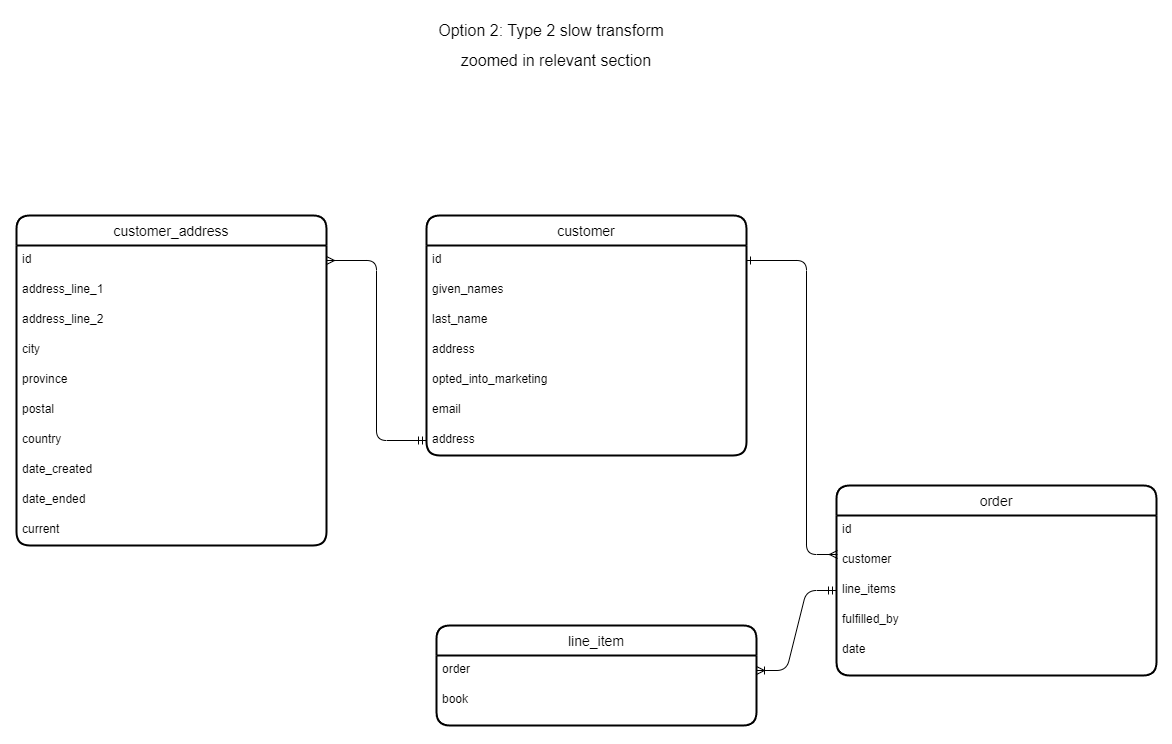

The diagram above was exported from draw.io. Its source (the exported page's mxGraphModel, read from the mxfile embedded in the PNG):
<mxGraphModel dx="2891" dy="1651" grid="1" gridSize="10" guides="1" tooltips="1" connect="1" arrows="1" fold="1" page="0" pageScale="1" pageWidth="850" pageHeight="1100" background="#ffffff" math="0" shadow="0">
  <root>
    <mxCell id="0" />
    <mxCell id="1" parent="0" />
    <mxCell id="293" value="zoomed in relevant section" style="text;html=1;strokeColor=none;fillColor=none;align=center;verticalAlign=middle;whiteSpace=wrap;rounded=0;fontSize=16;" parent="1" vertex="1">
      <mxGeometry x="-630" y="-500" width="200" height="30" as="geometry" />
    </mxCell>
    <mxCell id="339" value="Option 2: Type 2 slow transform" style="text;html=1;strokeColor=none;fillColor=none;align=center;verticalAlign=middle;whiteSpace=wrap;rounded=0;fontSize=16;" parent="1" vertex="1">
      <mxGeometry x="-740" y="-530" width="410" height="30" as="geometry" />
    </mxCell>
    <mxCell id="401" value="order" style="swimlane;childLayout=stackLayout;horizontal=1;startSize=30;horizontalStack=0;rounded=1;fontSize=14;fontStyle=0;strokeWidth=2;resizeParent=0;resizeLast=1;shadow=0;dashed=0;align=center;" parent="1" vertex="1">
      <mxGeometry x="-250" y="-60" width="320" height="190" as="geometry" />
    </mxCell>
    <mxCell id="402" value="id" style="text;strokeColor=none;fillColor=none;spacingLeft=4;spacingRight=4;overflow=hidden;rotatable=0;points=[[0,0.5],[1,0.5]];portConstraint=eastwest;fontSize=12;" parent="401" vertex="1">
      <mxGeometry y="30" width="320" height="30" as="geometry" />
    </mxCell>
    <mxCell id="403" value="customer" style="text;strokeColor=none;fillColor=none;spacingLeft=4;spacingRight=4;overflow=hidden;rotatable=0;points=[[0,0.5],[1,0.5]];portConstraint=eastwest;fontSize=12;" parent="401" vertex="1">
      <mxGeometry y="60" width="320" height="30" as="geometry" />
    </mxCell>
    <mxCell id="404" value="line_items" style="text;strokeColor=none;fillColor=none;spacingLeft=4;spacingRight=4;overflow=hidden;rotatable=0;points=[[0,0.5],[1,0.5]];portConstraint=eastwest;fontSize=12;" parent="401" vertex="1">
      <mxGeometry y="90" width="320" height="30" as="geometry" />
    </mxCell>
    <mxCell id="405" value="fulfilled_by" style="text;strokeColor=none;fillColor=none;spacingLeft=4;spacingRight=4;overflow=hidden;rotatable=0;points=[[0,0.5],[1,0.5]];portConstraint=eastwest;fontSize=12;" parent="401" vertex="1">
      <mxGeometry y="120" width="320" height="30" as="geometry" />
    </mxCell>
    <mxCell id="406" value="date" style="text;strokeColor=none;fillColor=none;spacingLeft=4;spacingRight=4;overflow=hidden;rotatable=0;points=[[0,0.5],[1,0.5]];portConstraint=eastwest;fontSize=12;" parent="401" vertex="1">
      <mxGeometry y="150" width="320" height="40" as="geometry" />
    </mxCell>
    <mxCell id="407" value="line_item" style="swimlane;childLayout=stackLayout;horizontal=1;startSize=30;horizontalStack=0;rounded=1;fontSize=14;fontStyle=0;strokeWidth=2;resizeParent=0;resizeLast=1;shadow=0;dashed=0;align=center;" parent="1" vertex="1">
      <mxGeometry x="-650" y="80" width="320" height="100" as="geometry" />
    </mxCell>
    <mxCell id="408" value="order" style="text;strokeColor=none;fillColor=none;spacingLeft=4;spacingRight=4;overflow=hidden;rotatable=0;points=[[0,0.5],[1,0.5]];portConstraint=eastwest;fontSize=12;" parent="407" vertex="1">
      <mxGeometry y="30" width="320" height="30" as="geometry" />
    </mxCell>
    <mxCell id="409" value="book" style="text;strokeColor=none;fillColor=none;spacingLeft=4;spacingRight=4;overflow=hidden;rotatable=0;points=[[0,0.5],[1,0.5]];portConstraint=eastwest;fontSize=12;" parent="407" vertex="1">
      <mxGeometry y="60" width="320" height="40" as="geometry" />
    </mxCell>
    <mxCell id="410" value="customer" style="swimlane;childLayout=stackLayout;horizontal=1;startSize=30;horizontalStack=0;rounded=1;fontSize=14;fontStyle=0;strokeWidth=2;resizeParent=0;resizeLast=1;shadow=0;dashed=0;align=center;" parent="1" vertex="1">
      <mxGeometry x="-660" y="-330" width="320" height="240" as="geometry" />
    </mxCell>
    <mxCell id="411" value="id" style="text;strokeColor=none;fillColor=none;spacingLeft=4;spacingRight=4;overflow=hidden;rotatable=0;points=[[0,0.5],[1,0.5]];portConstraint=eastwest;fontSize=12;" parent="410" vertex="1">
      <mxGeometry y="30" width="320" height="30" as="geometry" />
    </mxCell>
    <mxCell id="412" value="given_names" style="text;strokeColor=none;fillColor=none;spacingLeft=4;spacingRight=4;overflow=hidden;rotatable=0;points=[[0,0.5],[1,0.5]];portConstraint=eastwest;fontSize=12;" parent="410" vertex="1">
      <mxGeometry y="60" width="320" height="30" as="geometry" />
    </mxCell>
    <mxCell id="413" value="last_name" style="text;strokeColor=none;fillColor=none;spacingLeft=4;spacingRight=4;overflow=hidden;rotatable=0;points=[[0,0.5],[1,0.5]];portConstraint=eastwest;fontSize=12;" parent="410" vertex="1">
      <mxGeometry y="90" width="320" height="30" as="geometry" />
    </mxCell>
    <mxCell id="414" value="address" style="text;strokeColor=none;fillColor=none;spacingLeft=4;spacingRight=4;overflow=hidden;rotatable=0;points=[[0,0.5],[1,0.5]];portConstraint=eastwest;fontSize=12;" parent="410" vertex="1">
      <mxGeometry y="120" width="320" height="30" as="geometry" />
    </mxCell>
    <mxCell id="415" value="opted_into_marketing" style="text;strokeColor=none;fillColor=none;spacingLeft=4;spacingRight=4;overflow=hidden;rotatable=0;points=[[0,0.5],[1,0.5]];portConstraint=eastwest;fontSize=12;" parent="410" vertex="1">
      <mxGeometry y="150" width="320" height="30" as="geometry" />
    </mxCell>
    <mxCell id="416" value="email" style="text;strokeColor=none;fillColor=none;spacingLeft=4;spacingRight=4;overflow=hidden;rotatable=0;points=[[0,0.5],[1,0.5]];portConstraint=eastwest;fontSize=12;" parent="410" vertex="1">
      <mxGeometry y="180" width="320" height="30" as="geometry" />
    </mxCell>
    <mxCell id="417" value="address" style="text;strokeColor=none;fillColor=none;spacingLeft=4;spacingRight=4;overflow=hidden;rotatable=0;points=[[0,0.5],[1,0.5]];portConstraint=eastwest;fontSize=12;" parent="410" vertex="1">
      <mxGeometry y="210" width="320" height="30" as="geometry" />
    </mxCell>
    <mxCell id="418" style="edgeStyle=entityRelationEdgeStyle;html=1;entryX=1;entryY=0.5;entryDx=0;entryDy=0;startArrow=ERmandOne;startFill=0;endArrow=ERoneToMany;endFill=0;" parent="1" source="404" target="408" edge="1">
      <mxGeometry relative="1" as="geometry" />
    </mxCell>
    <mxCell id="419" style="edgeStyle=elbowEdgeStyle;jumpStyle=gap;html=1;strokeColor=default;startArrow=ERone;startFill=0;endArrow=ERmany;endFill=0;entryX=0.003;entryY=0.3;entryDx=0;entryDy=0;exitX=1;exitY=0.5;exitDx=0;exitDy=0;entryPerimeter=0;" parent="1" source="411" target="403" edge="1">
      <mxGeometry relative="1" as="geometry">
        <Array as="points">
          <mxPoint x="-280" y="-60" />
        </Array>
      </mxGeometry>
    </mxCell>
    <mxCell id="420" value="customer_address" style="swimlane;childLayout=stackLayout;horizontal=1;startSize=30;horizontalStack=0;rounded=1;fontSize=14;fontStyle=0;strokeWidth=2;resizeParent=0;resizeLast=1;shadow=0;dashed=0;align=center;" parent="1" vertex="1">
      <mxGeometry x="-1070" y="-330" width="310" height="330" as="geometry" />
    </mxCell>
    <mxCell id="421" value="id" style="text;strokeColor=none;fillColor=none;spacingLeft=4;spacingRight=4;overflow=hidden;rotatable=0;points=[[0,0.5],[1,0.5]];portConstraint=eastwest;fontSize=12;" parent="420" vertex="1">
      <mxGeometry y="30" width="310" height="30" as="geometry" />
    </mxCell>
    <mxCell id="422" value="address_line_1" style="text;strokeColor=none;fillColor=none;spacingLeft=4;spacingRight=4;overflow=hidden;rotatable=0;points=[[0,0.5],[1,0.5]];portConstraint=eastwest;fontSize=12;" parent="420" vertex="1">
      <mxGeometry y="60" width="310" height="30" as="geometry" />
    </mxCell>
    <mxCell id="423" value="address_line_2" style="text;strokeColor=none;fillColor=none;spacingLeft=4;spacingRight=4;overflow=hidden;rotatable=0;points=[[0,0.5],[1,0.5]];portConstraint=eastwest;fontSize=12;" parent="420" vertex="1">
      <mxGeometry y="90" width="310" height="30" as="geometry" />
    </mxCell>
    <mxCell id="424" value="city" style="text;strokeColor=none;fillColor=none;spacingLeft=4;spacingRight=4;overflow=hidden;rotatable=0;points=[[0,0.5],[1,0.5]];portConstraint=eastwest;fontSize=12;" parent="420" vertex="1">
      <mxGeometry y="120" width="310" height="30" as="geometry" />
    </mxCell>
    <mxCell id="425" value="province" style="text;strokeColor=none;fillColor=none;spacingLeft=4;spacingRight=4;overflow=hidden;rotatable=0;points=[[0,0.5],[1,0.5]];portConstraint=eastwest;fontSize=12;" parent="420" vertex="1">
      <mxGeometry y="150" width="310" height="30" as="geometry" />
    </mxCell>
    <mxCell id="426" value="postal" style="text;strokeColor=none;fillColor=none;spacingLeft=4;spacingRight=4;overflow=hidden;rotatable=0;points=[[0,0.5],[1,0.5]];portConstraint=eastwest;fontSize=12;" parent="420" vertex="1">
      <mxGeometry y="180" width="310" height="30" as="geometry" />
    </mxCell>
    <mxCell id="427" value="country" style="text;strokeColor=none;fillColor=none;spacingLeft=4;spacingRight=4;overflow=hidden;rotatable=0;points=[[0,0.5],[1,0.5]];portConstraint=eastwest;fontSize=12;" parent="420" vertex="1">
      <mxGeometry y="210" width="310" height="30" as="geometry" />
    </mxCell>
    <mxCell id="428" value="date_created" style="text;strokeColor=none;fillColor=none;spacingLeft=4;spacingRight=4;overflow=hidden;rotatable=0;points=[[0,0.5],[1,0.5]];portConstraint=eastwest;fontSize=12;" parent="420" vertex="1">
      <mxGeometry y="240" width="310" height="30" as="geometry" />
    </mxCell>
    <mxCell id="429" value="date_ended" style="text;strokeColor=none;fillColor=none;spacingLeft=4;spacingRight=4;overflow=hidden;rotatable=0;points=[[0,0.5],[1,0.5]];portConstraint=eastwest;fontSize=12;" parent="420" vertex="1">
      <mxGeometry y="270" width="310" height="30" as="geometry" />
    </mxCell>
    <mxCell id="431" value="current" style="text;strokeColor=none;fillColor=none;spacingLeft=4;spacingRight=4;overflow=hidden;rotatable=0;points=[[0,0.5],[1,0.5]];portConstraint=eastwest;fontSize=12;" parent="420" vertex="1">
      <mxGeometry y="300" width="310" height="30" as="geometry" />
    </mxCell>
    <mxCell id="430" style="edgeStyle=elbowEdgeStyle;html=1;entryX=1;entryY=0.5;entryDx=0;entryDy=0;fontSize=16;startArrow=ERmandOne;startFill=0;endArrow=ERmany;endFill=0;exitX=0;exitY=0.5;exitDx=0;exitDy=0;" parent="1" source="417" target="421" edge="1">
      <mxGeometry relative="1" as="geometry" />
    </mxCell>
  </root>
</mxGraphModel>